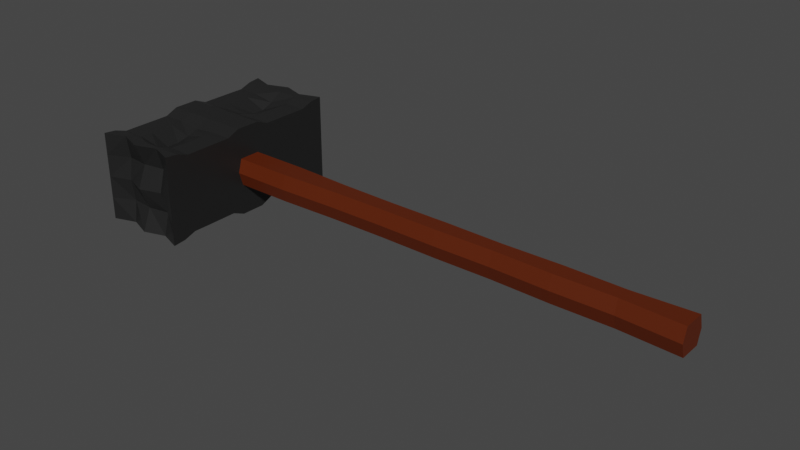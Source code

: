 # Source: Hammer.blend  (saved by Blender 2.80.75; exported with 4.5.12 LTS)
import bpy
from mathutils import Matrix  # noqa: F401  (used for matrix-valued properties, if any)

bpy.ops.wm.read_factory_settings(use_empty=True)
scene = bpy.context.scene
scene.name = 'Scene'

# ---- collections
col_collection = bpy.data.collections.new('Collection'); scene.collection.children.link(col_collection)

# ---- materials (node trees are filled in below, after node groups)
mat_material = bpy.data.materials.new('Material')
mat_material.alpha_threshold = 0.0
mat_material.use_transparent_shadow = False
mat_material.line_color = (0.0, 0.0, 0.0, 1.0)
mat_material_001 = bpy.data.materials.new('Material.001')
mat_material_001.use_transparent_shadow = False
mat_material_002 = bpy.data.materials.new('Material.002')
mat_material_002.use_transparent_shadow = False
mat_material_003 = bpy.data.materials.new('Material.003')
mat_material_003.use_transparent_shadow = False

# ---- material node trees
mat_material.use_nodes = True; mat_material.node_tree.nodes.clear()
_N = mat_material.node_tree.nodes; _L = mat_material.node_tree.links
n0 = _N.new('ShaderNodeOutputMaterial'); n0.name = 'Material Output'; n0.location = (300, 300)
n1 = _N.new('ShaderNodeBsdfPrincipled'); n1.name = 'Principled BSDF'; n1.location = (10, 300)
n1.distribution = 'GGX'
n1.subsurface_method = 'BURLEY'
n1.inputs[0].default_value = (0.01467, 0.01467, 0.01467, 1.0)
n1.inputs[2].default_value = 0.4
n1.inputs[3].default_value = 1.45
n1.inputs[27].default_value = (0.0, 0.0, 0.0, 1.0)
n1.inputs[28].default_value = 1.0
_L.new(n1.outputs[0], n0.inputs[0])
n0.is_active_output = True
mat_material_001.use_nodes = True; mat_material_001.node_tree.nodes.clear()
_N = mat_material_001.node_tree.nodes; _L = mat_material_001.node_tree.links
n0 = _N.new('ShaderNodeOutputMaterial'); n0.name = 'Material Output'; n0.location = (300, 300)
n1 = _N.new('ShaderNodeBsdfPrincipled'); n1.name = 'Principled BSDF'; n1.location = (10, 300)
n1.distribution = 'GGX'
n1.subsurface_method = 'BURLEY'
n1.inputs[0].default_value = (0.08714, 0.02181, 0.0, 1.0)
n1.inputs[3].default_value = 1.45
n1.inputs[13].default_value = 0.4833
n1.inputs[27].default_value = (0.0, 0.0, 0.0, 1.0)
n1.inputs[28].default_value = 1.0
_L.new(n1.outputs[0], n0.inputs[0])
n0.is_active_output = True
mat_material_002.use_nodes = True; mat_material_002.node_tree.nodes.clear()
_N = mat_material_002.node_tree.nodes; _L = mat_material_002.node_tree.links
n0 = _N.new('ShaderNodeOutputMaterial'); n0.name = 'Material Output'; n0.location = (300, 300)
n1 = _N.new('ShaderNodeBsdfPrincipled'); n1.name = 'Principled BSDF'; n1.location = (10, 300)
n1.distribution = 'GGX'
n1.subsurface_method = 'BURLEY'
n1.inputs[0].default_value = (0.0, 0.8, 0.02949, 1.0)
n1.inputs[3].default_value = 1.45
n1.inputs[27].default_value = (0.0, 0.0, 0.0, 1.0)
n1.inputs[28].default_value = 1.0
_L.new(n1.outputs[0], n0.inputs[0])
n0.is_active_output = True
mat_material_003.use_nodes = True; mat_material_003.node_tree.nodes.clear()
_N = mat_material_003.node_tree.nodes; _L = mat_material_003.node_tree.links
n0 = _N.new('ShaderNodeOutputMaterial'); n0.name = 'Material Output'; n0.location = (300, 300)
n1 = _N.new('ShaderNodeBsdfPrincipled'); n1.name = 'Principled BSDF'; n1.location = (10, 300)
n1.distribution = 'GGX'
n1.subsurface_method = 'BURLEY'
n1.inputs[0].default_value = (0.1025, 0.01457, 0.0, 1.0)
n1.inputs[3].default_value = 1.45
n1.inputs[27].default_value = (0.0, 0.0, 0.0, 1.0)
n1.inputs[28].default_value = 1.0
_L.new(n1.outputs[0], n0.inputs[0])
n0.is_active_output = True

# ---- world
world_world = bpy.data.worlds.new('World'); scene.world = world_world
world_world.use_nodes = True; world_world.node_tree.nodes.clear()
_N = world_world.node_tree.nodes; _L = world_world.node_tree.links
n0 = _N.new('ShaderNodeOutputWorld'); n0.name = 'World Output'; n0.location = (300, 300)
n1 = _N.new('ShaderNodeBackground'); n1.name = 'Background'; n1.location = (10, 300)
n1.inputs[0].default_value = (0.05088, 0.05088, 0.05088, 1.0)
_L.new(n1.outputs[0], n0.inputs[0])
n0.is_active_output = True
world_world.color = (0.05088, 0.05088, 0.05088)
world_world.use_sun_shadow = False
world_world.sun_shadow_jitter_overblur = 0.0

# ---- meshes
me_cube = bpy.data.meshes.new('Cube')
me_cube.from_pydata([(2.995, 4.471, 2.0), (2.995, 4.471, 0.0), (2.995, 0.0, 2.0), (2.995, 0.0, 0.0), (-1.0, 4.431, 2.0), (-1.0, 4.431, 0.0), (-1.0, 0.0, 2.0), (-1.0, 0.0, 0.0), (-1.0, 2.216, 0.0), (2.995, 2.216, 1.76), (-1.0, 2.216, 1.76), (2.995, 2.216, 0.0), (-1.0, 3.323, 1.754), (2.995, 3.323, 0.0), (-1.0, 3.323, 0.0), (2.995, 3.323, 1.754), (-1.0, 1.108, 0.0), (2.99, 1.122, 1.76), (-1.005, 1.122, 1.76), (2.995, 1.108, 0.0), (-1.0, 3.886, 1.943), (2.995, 3.886, 0.0), (-1.0, 3.886, 0.0), (2.995, 3.886, 1.943), (-1.0, 2.769, 0.0), (2.995, 2.769, 1.76), (-1.0, 2.769, 1.76), (2.995, 2.769, 0.0), (-1.0, 1.662, 1.76), (2.995, 1.662, 0.0), (-1.0, 1.662, 0.0), (2.995, 1.662, 1.76), (-1.0, 0.5539, 0.0), (2.995, 0.5539, 2.0), (-1.0, 0.5539, 2.0), (2.995, 0.5539, 0.0), (0.9975, 4.451, 0.0), (0.9975, 0.0, 2.0), (0.9975, 0.0, 0.0), (0.9975, 4.451, 2.0), (0.9975, 2.216, 0.0), (0.9975, 2.216, 1.363), (0.9975, 3.323, 1.581), (0.9975, 3.323, 0.0), (0.9975, 1.108, 0.0), (0.993, 1.122, 1.667), (0.9975, 3.886, 0.0), (0.9975, 3.886, 1.943), (0.9975, 2.769, 1.365), (0.9975, 2.769, 0.0), (0.9975, 1.662, 1.492), (0.9975, 1.662, 0.0), (0.9975, 0.5539, 0.0), (0.9975, 0.5539, 2.0), (1.996, 0.0, 0.0), (1.996, 4.131, 2.0), (1.996, 2.216, 1.76), (1.996, 3.323, 1.754), (1.992, 1.122, 1.76), (1.996, 3.886, 1.943), (1.996, 2.769, 1.76), (1.996, 1.662, 1.76), (1.996, 0.5539, 2.0), (1.996, 4.131, 0.0), (1.996, 0.0, 2.0), (1.996, 2.216, 0.0), (1.996, 3.323, 0.0), (1.996, 1.108, 0.0), (1.996, 3.886, 0.0), (1.996, 2.769, 0.0), (1.996, 1.662, 0.0), (1.996, 0.5539, 0.0), (-0.001238, 4.095, 0.0), (-0.001238, 0.0, 2.0), (-0.001238, 2.216, 0.0), (-0.001238, 3.323, 0.0), (-0.001238, 1.108, 0.0), (-0.001238, 3.886, 0.0), (-0.001238, 2.769, 0.0), (-0.001238, 1.662, 0.0), (-0.001238, 0.5539, 0.0), (-0.001238, 0.0, 0.0), (-0.001238, 4.095, 2.0), (-0.001238, 2.216, 1.76), (-0.001238, 3.323, 1.754), (-0.0058, 1.122, 1.76), (-0.001238, 3.886, 1.943), (-0.001238, 2.769, 1.76), (-0.001238, 1.662, 1.76), (-0.001238, 0.5539, 2.0), (2.995, 4.471, 1.0), (-1.0, 0.0, 1.0), (2.995, 0.0, 1.0), (-1.0, 4.431, 1.0), (2.995, 2.216, 0.8799), (-1.0, 2.216, 0.8799), (2.995, 3.323, 0.8771), (-1.0, 3.323, 0.8771), (-1.002, 1.115, 0.8799), (2.993, 1.115, 0.8799), (2.995, 3.886, 0.9713), (-1.0, 3.886, 0.9713), (-1.0, 2.769, 0.8799), (2.995, 2.769, 0.8799), (2.995, 1.662, 0.8799), (-1.0, 1.662, 0.8799), (-1.0, 0.5539, 1.0), (2.995, 0.5539, 1.0), (0.9975, 4.037, 1.0), (0.9975, 0.0, 1.0), (1.996, 0.0, 1.0), (1.996, 3.86, 1.0), (-0.001238, 3.953, 1.0), (-0.001238, 0.0, 1.0)], [], [(89, 34, 6, 73), (113, 73, 6, 91), (101, 20, 4, 93), (71, 35, 3, 54), (107, 33, 2, 92), (111, 55, 0, 90), (103, 25, 9, 94), (69, 27, 11, 65), (105, 28, 10, 95), (87, 26, 10, 83), (86, 20, 12, 84), (68, 21, 13, 66), (100, 23, 15, 96), (102, 26, 12, 97), (106, 34, 18, 98), (104, 31, 17, 99), (70, 29, 19, 67), (88, 28, 18, 85), (90, 0, 23, 100), (63, 1, 21, 68), (82, 4, 20, 86), (97, 12, 20, 101), (95, 10, 26, 102), (84, 12, 26, 87), (66, 13, 27, 69), (96, 15, 25, 103), (83, 10, 28, 88), (65, 11, 29, 70), (94, 9, 31, 104), (98, 18, 28, 105), (91, 6, 34, 106), (99, 17, 33, 107), (67, 19, 35, 71), (85, 18, 34, 89), (58, 45, 53, 62), (76, 44, 52, 80), (74, 40, 51, 79), (56, 41, 50, 61), (75, 43, 49, 78), (57, 42, 48, 60), (55, 39, 47, 59), (72, 36, 46, 77), (61, 50, 45, 58), (79, 51, 44, 76), (77, 46, 43, 75), (59, 47, 42, 57), (60, 48, 41, 56), (78, 49, 40, 74), (112, 82, 39, 108), (80, 52, 38, 81), (110, 64, 37, 109), (62, 53, 37, 64), (33, 62, 64, 2), (92, 2, 64, 110), (25, 60, 56, 9), (23, 59, 57, 15), (31, 61, 58, 17), (0, 55, 59, 23), (15, 57, 60, 25), (9, 56, 61, 31), (17, 58, 62, 33), (44, 67, 71, 52), (40, 65, 70, 51), (43, 66, 69, 49), (36, 63, 68, 46), (51, 70, 67, 44), (46, 68, 66, 43), (49, 69, 65, 40), (108, 39, 55, 111), (52, 71, 54, 38), (32, 80, 81, 7), (93, 4, 82, 112), (24, 78, 74, 8), (22, 77, 75, 14), (30, 79, 76, 16), (5, 72, 77, 22), (14, 75, 78, 24), (8, 74, 79, 30), (16, 76, 80, 32), (45, 85, 89, 53), (41, 83, 88, 50), (42, 84, 87, 48), (39, 82, 86, 47), (50, 88, 85, 45), (47, 86, 84, 42), (48, 87, 83, 41), (109, 37, 73, 113), (53, 89, 73, 37), (38, 109, 113, 81), (5, 93, 112, 72), (36, 108, 111, 63), (3, 92, 110, 54), (54, 110, 109, 38), (72, 112, 108, 36), (19, 99, 107, 35), (7, 91, 106, 32), (16, 98, 105, 30), (11, 94, 104, 29), (13, 96, 103, 27), (8, 95, 102, 24), (14, 97, 101, 22), (1, 90, 100, 21), (29, 104, 99, 19), (32, 106, 98, 16), (24, 102, 97, 14), (21, 100, 96, 13), (30, 105, 95, 8), (27, 103, 94, 11), (63, 111, 90, 1), (35, 107, 92, 3), (22, 101, 93, 5), (81, 113, 91, 7)])
_uv = me_cube.uv_layers.new(name='UVMap')
_uv.uv.foreach_set('vector', [0.5625, 0.2188, 0.625, 0.2188, 0.625, 0.25, 0.5625, 0.25, 0.5, 0.4375, 0.625, 0.4375, 0.625, 0.5, 0.5, 0.5, 0.5, 0.7193, 0.625, 0.7193, 0.625, 0.75, 0.5, 0.75, 0.5625, 0.9688, 0.625, 0.9688, 0.625, 1.0, 0.5625, 1.0, 0.25, 0.7188, 0.375, 0.7188, 0.375, 0.75, 0.25, 0.75, 0.75, 0.6875, 0.875, 0.6875, 0.875, 0.75, 0.75, 0.75, 0.25, 0.5938, 0.375, 0.5938, 0.375, 0.625, 0.25, 0.625, 0.5625, 0.8438, 0.625, 0.8438, 0.625, 0.875, 0.5625, 0.875, 0.5, 0.5938, 0.625, 0.5938, 0.625, 0.625, 0.5, 0.625, 0.5625, 0.09375, 0.625, 0.09375, 0.625, 0.125, 0.5625, 0.125, 0.5625, 0.03072, 0.625, 0.03072, 0.625, 0.0625, 0.5625, 0.0625, 0.5625, 0.7807, 0.625, 0.7807, 0.625, 0.8125, 0.5625, 0.8125, 0.25, 0.5307, 0.375, 0.5307, 0.375, 0.5625, 0.25, 0.5625, 0.5, 0.6562, 0.625, 0.6562, 0.625, 0.6875, 0.5, 0.6875, 0.5, 0.5312, 0.625, 0.5312, 0.625, 0.5625, 0.5, 0.5625, 0.25, 0.6562, 0.375, 0.6562, 0.375, 0.6875, 0.25, 0.6875, 0.5625, 0.9062, 0.625, 0.9062, 0.625, 0.9375, 0.5625, 0.9375, 0.5625, 0.1562, 0.625, 0.1562, 0.625, 0.1875, 0.5625, 0.1875, 0.25, 0.5, 0.375, 0.5, 0.375, 0.5307, 0.25, 0.5307, 0.5625, 0.75, 0.625, 0.75, 0.625, 0.7807, 0.5625, 0.7807, 0.5625, 0.0, 0.625, 0.0, 0.625, 0.03072, 0.5625, 0.03072, 0.5, 0.6875, 0.625, 0.6875, 0.625, 0.7193, 0.5, 0.7193, 0.5, 0.625, 0.625, 0.625, 0.625, 0.6562, 0.5, 0.6562, 0.5625, 0.0625, 0.625, 0.0625, 0.625, 0.09375, 0.5625, 0.09375, 0.5625, 0.8125, 0.625, 0.8125, 0.625, 0.8438, 0.5625, 0.8438, 0.25, 0.5625, 0.375, 0.5625, 0.375, 0.5938, 0.25, 0.5938, 0.5625, 0.125, 0.625, 0.125, 0.625, 0.1562, 0.5625, 0.1562, 0.5625, 0.875, 0.625, 0.875, 0.625, 0.9062, 0.5625, 0.9062, 0.25, 0.625, 0.375, 0.625, 0.375, 0.6562, 0.25, 0.6562, 0.5, 0.5625, 0.625, 0.5625, 0.625, 0.5938, 0.5, 0.5938, 0.5, 0.5, 0.625, 0.5, 0.625, 0.5312, 0.5, 0.5312, 0.25, 0.6875, 0.375, 0.6875, 0.375, 0.7188, 0.25, 0.7188, 0.5625, 0.9375, 0.625, 0.9375, 0.625, 0.9688, 0.5625, 0.9688, 0.5625, 0.1875, 0.625, 0.1875, 0.625, 0.2188, 0.5625, 0.2188, 0.4375, 0.1875, 0.5, 0.1875, 0.5, 0.2188, 0.4375, 0.2188, 0.4375, 0.9375, 0.5, 0.9375, 0.5, 0.9688, 0.4375, 0.9688, 0.4375, 0.875, 0.5, 0.875, 0.5, 0.9062, 0.4375, 0.9062, 0.4375, 0.125, 0.5, 0.125, 0.5, 0.1562, 0.4375, 0.1562, 0.4375, 0.8125, 0.5, 0.8125, 0.5, 0.8438, 0.4375, 0.8438, 0.4375, 0.0625, 0.5, 0.0625, 0.5, 0.09375, 0.4375, 0.09375, 0.4375, 0.0, 0.5, 0.0, 0.5, 0.03072, 0.4375, 0.03072, 0.4375, 0.75, 0.5, 0.75, 0.5, 0.7807, 0.4375, 0.7807, 0.4375, 0.1562, 0.5, 0.1562, 0.5, 0.1875, 0.4375, 0.1875, 0.4375, 0.9062, 0.5, 0.9062, 0.5, 0.9375, 0.4375, 0.9375, 0.4375, 0.7807, 0.5, 0.7807, 0.5, 0.8125, 0.4375, 0.8125, 0.4375, 0.03072, 0.5, 0.03072, 0.5, 0.0625, 0.4375, 0.0625, 0.4375, 0.09375, 0.5, 0.09375, 0.5, 0.125, 0.4375, 0.125, 0.4375, 0.8438, 0.5, 0.8438, 0.5, 0.875, 0.4375, 0.875, 0.75, 0.5625, 0.875, 0.5625, 0.875, 0.625, 0.75, 0.625, 0.4375, 0.9688, 0.5, 0.9688, 0.5, 1.0, 0.4375, 1.0, 0.5, 0.3125, 0.625, 0.3125, 0.625, 0.375, 0.5, 0.375, 0.4375, 0.2188, 0.5, 0.2188, 0.5, 0.25, 0.4375, 0.25, 0.375, 0.2188, 0.4375, 0.2188, 0.4375, 0.25, 0.375, 0.25, 0.5, 0.25, 0.625, 0.25, 0.625, 0.3125, 0.5, 0.3125, 0.375, 0.09375, 0.4375, 0.09375, 0.4375, 0.125, 0.375, 0.125, 0.375, 0.03072, 0.4375, 0.03072, 0.4375, 0.0625, 0.375, 0.0625, 0.375, 0.1562, 0.4375, 0.1562, 0.4375, 0.1875, 0.375, 0.1875, 0.375, 0.0, 0.4375, 0.0, 0.4375, 0.03072, 0.375, 0.03072, 0.375, 0.0625, 0.4375, 0.0625, 0.4375, 0.09375, 0.375, 0.09375, 0.375, 0.125, 0.4375, 0.125, 0.4375, 0.1562, 0.375, 0.1562, 0.375, 0.1875, 0.4375, 0.1875, 0.4375, 0.2188, 0.375, 0.2188, 0.5, 0.9375, 0.5625, 0.9375, 0.5625, 0.9688, 0.5, 0.9688, 0.5, 0.875, 0.5625, 0.875, 0.5625, 0.9062, 0.5, 0.9062, 0.5, 0.8125, 0.5625, 0.8125, 0.5625, 0.8438, 0.5, 0.8438, 0.5, 0.75, 0.5625, 0.75, 0.5625, 0.7807, 0.5, 0.7807, 0.5, 0.9062, 0.5625, 0.9062, 0.5625, 0.9375, 0.5, 0.9375, 0.5, 0.7807, 0.5625, 0.7807, 0.5625, 0.8125, 0.5, 0.8125, 0.5, 0.8438, 0.5625, 0.8438, 0.5625, 0.875, 0.5, 0.875, 0.75, 0.625, 0.875, 0.625, 0.875, 0.6875, 0.75, 0.6875, 0.5, 0.9688, 0.5625, 0.9688, 0.5625, 1.0, 0.5, 1.0, 0.375, 0.9688, 0.4375, 0.9688, 0.4375, 1.0, 0.375, 1.0, 0.75, 0.5, 0.875, 0.5, 0.875, 0.5625, 0.75, 0.5625, 0.375, 0.8438, 0.4375, 0.8438, 0.4375, 0.875, 0.375, 0.875, 0.375, 0.7807, 0.4375, 0.7807, 0.4375, 0.8125, 0.375, 0.8125, 0.375, 0.9062, 0.4375, 0.9062, 0.4375, 0.9375, 0.375, 0.9375, 0.375, 0.75, 0.4375, 0.75, 0.4375, 0.7807, 0.375, 0.7807, 0.375, 0.8125, 0.4375, 0.8125, 0.4375, 0.8438, 0.375, 0.8438, 0.375, 0.875, 0.4375, 0.875, 0.4375, 0.9062, 0.375, 0.9062, 0.375, 0.9375, 0.4375, 0.9375, 0.4375, 0.9688, 0.375, 0.9688, 0.5, 0.1875, 0.5625, 0.1875, 0.5625, 0.2188, 0.5, 0.2188, 0.5, 0.125, 0.5625, 0.125, 0.5625, 0.1562, 0.5, 0.1562, 0.5, 0.0625, 0.5625, 0.0625, 0.5625, 0.09375, 0.5, 0.09375, 0.5, 0.0, 0.5625, 0.0, 0.5625, 0.03072, 0.5, 0.03072, 0.5, 0.1562, 0.5625, 0.1562, 0.5625, 0.1875, 0.5, 0.1875, 0.5, 0.03072, 0.5625, 0.03072, 0.5625, 0.0625, 0.5, 0.0625, 0.5, 0.09375, 0.5625, 0.09375, 0.5625, 0.125, 0.5, 0.125, 0.5, 0.375, 0.625, 0.375, 0.625, 0.4375, 0.5, 0.4375, 0.5, 0.2188, 0.5625, 0.2188, 0.5625, 0.25, 0.5, 0.25, 0.375, 0.375, 0.5, 0.375, 0.5, 0.4375, 0.375, 0.4375, 0.625, 0.5, 0.75, 0.5, 0.75, 0.5625, 0.625, 0.5625, 0.625, 0.625, 0.75, 0.625, 0.75, 0.6875, 0.625, 0.6875, 0.375, 0.25, 0.5, 0.25, 0.5, 0.3125, 0.375, 0.3125, 0.375, 0.3125, 0.5, 0.3125, 0.5, 0.375, 0.375, 0.375, 0.625, 0.5625, 0.75, 0.5625, 0.75, 0.625, 0.625, 0.625, 0.125, 0.6875, 0.25, 0.6875, 0.25, 0.7188, 0.125, 0.7188, 0.375, 0.5, 0.5, 0.5, 0.5, 0.5312, 0.375, 0.5312, 0.375, 0.5625, 0.5, 0.5625, 0.5, 0.5938, 0.375, 0.5938, 0.125, 0.625, 0.25, 0.625, 0.25, 0.6562, 0.125, 0.6562, 0.125, 0.5625, 0.25, 0.5625, 0.25, 0.5938, 0.125, 0.5938, 0.375, 0.625, 0.5, 0.625, 0.5, 0.6562, 0.375, 0.6562, 0.375, 0.6875, 0.5, 0.6875, 0.5, 0.7193, 0.375, 0.7193, 0.125, 0.5, 0.25, 0.5, 0.25, 0.5307, 0.125, 0.5307, 0.125, 0.6562, 0.25, 0.6562, 0.25, 0.6875, 0.125, 0.6875, 0.375, 0.5312, 0.5, 0.5312, 0.5, 0.5625, 0.375, 0.5625, 0.375, 0.6562, 0.5, 0.6562, 0.5, 0.6875, 0.375, 0.6875, 0.125, 0.5307, 0.25, 0.5307, 0.25, 0.5625, 0.125, 0.5625, 0.375, 0.5938, 0.5, 0.5938, 0.5, 0.625, 0.375, 0.625, 0.125, 0.5938, 0.25, 0.5938, 0.25, 0.625, 0.125, 0.625, 0.625, 0.6875, 0.75, 0.6875, 0.75, 0.75, 0.625, 0.75, 0.125, 0.7188, 0.25, 0.7188, 0.25, 0.75, 0.125, 0.75, 0.375, 0.7193, 0.5, 0.7193, 0.5, 0.75, 0.375, 0.75, 0.375, 0.4375, 0.5, 0.4375, 0.5, 0.5, 0.375, 0.5])
me_cube.materials.append(mat_material)
me_cube.use_remesh_preserve_volume = False
me_cube.use_remesh_preserve_attributes = False
me_cube.use_mirror_vertex_groups = False
me_cube.update()
me_cube_001 = bpy.data.meshes.new('Cube.001')
me_cube_001.from_pydata([(3.632, 1.192e-07, 0.0), (3.632, 1.192e-07, 0.6128), (3.632, 0.6691, 0.0), (3.632, 0.4888, 0.6128), (24.56, 1.192e-07, 0.0), (24.56, 1.192e-07, 0.6128), (24.56, 0.6691, 0.0), (24.56, 0.4888, 0.6128), (14.1, 0.5496, 0.0), (14.1, 0.3692, 0.6128), (14.1, 1.192e-07, 0.0), (14.1, 1.192e-07, 0.6128), (19.33, 0.3845, 0.6128), (19.33, 1.192e-07, 0.0), (19.33, 0.5648, 0.0), (19.33, 1.192e-07, 0.6128), (21.94, 0.3476, 0.6128), (21.94, 1.192e-07, 0.0), (21.94, 0.528, 0.0), (21.94, 1.192e-07, 0.6128), (8.864, 0.571, 0.0), (8.864, 1.192e-07, 0.6128), (8.864, 0.3907, 0.6128), (8.864, 1.192e-07, 0.0), (6.248, 0.6691, 0.0), (6.248, 1.192e-07, 0.6128), (6.248, 0.4888, 0.6128), (6.248, 1.192e-07, 0.0), (11.48, 0.3547, 0.6128), (11.48, 1.192e-07, 0.0), (11.48, 0.5351, 0.0), (11.48, 1.192e-07, 0.6128), (16.71, 0.5109, 0.0), (16.71, 1.192e-07, 0.6128), (16.71, 0.3306, 0.6128), (16.71, 1.192e-07, 0.0)], [], [(0, 1, 3, 2), (18, 16, 7, 6), (6, 7, 5, 4), (27, 25, 1, 0), (18, 6, 4, 17), (26, 3, 1, 25), (34, 9, 11, 33), (30, 8, 10, 29), (35, 33, 11, 10), (30, 28, 9, 8), (17, 19, 15, 13), (16, 12, 15, 19), (32, 14, 13, 35), (32, 34, 12, 14), (7, 16, 19, 5), (4, 5, 19, 17), (14, 18, 17, 13), (14, 12, 16, 18), (24, 26, 22, 20), (24, 20, 23, 27), (28, 22, 21, 31), (29, 31, 21, 23), (2, 24, 27, 0), (2, 3, 26, 24), (22, 26, 25, 21), (23, 21, 25, 27), (10, 11, 31, 29), (9, 28, 31, 11), (20, 22, 28, 30), (20, 30, 29, 23), (8, 9, 34, 32), (8, 32, 35, 10), (13, 15, 33, 35), (12, 34, 33, 15)])
me_cube_001.polygons.foreach_set('material_index', [2, 2, 2, 2, 2, 2, 2, 2, 2, 2, 2, 2, 2, 2, 2, 2, 2, 2, 2, 2, 2, 2, 2, 2, 2, 2, 2, 2, 2, 2, 2, 2, 2, 2])
_uv = me_cube_001.uv_layers.new(name='UVMap')
_uv.uv.foreach_set('vector', [0.375, 0.0, 0.625, 0.0, 0.625, 0.25, 0.375, 0.25, 0.375, 0.4688, 0.625, 0.4688, 0.625, 0.5, 0.375, 0.5, 0.375, 0.5, 0.625, 0.5, 0.625, 0.75, 0.375, 0.75, 0.375, 0.9688, 0.625, 0.9688, 0.625, 1.0, 0.375, 1.0, 0.3438, 0.5, 0.375, 0.5, 0.375, 0.75, 0.3438, 0.75, 0.8438, 0.5, 0.875, 0.5, 0.875, 0.75, 0.8438, 0.75, 0.7188, 0.5, 0.75, 0.5, 0.75, 0.75, 0.7188, 0.75, 0.2188, 0.5, 0.25, 0.5, 0.25, 0.75, 0.2188, 0.75, 0.375, 0.8438, 0.625, 0.8438, 0.625, 0.875, 0.375, 0.875, 0.375, 0.3438, 0.625, 0.3438, 0.625, 0.375, 0.375, 0.375, 0.375, 0.7812, 0.625, 0.7812, 0.625, 0.8125, 0.375, 0.8125, 0.6562, 0.5, 0.6875, 0.5, 0.6875, 0.75, 0.6562, 0.75, 0.2812, 0.5, 0.3125, 0.5, 0.3125, 0.75, 0.2812, 0.75, 0.375, 0.4062, 0.625, 0.4062, 0.625, 0.4375, 0.375, 0.4375, 0.625, 0.5, 0.6562, 0.5, 0.6562, 0.75, 0.625, 0.75, 0.375, 0.75, 0.625, 0.75, 0.625, 0.7812, 0.375, 0.7812, 0.3125, 0.5, 0.3438, 0.5, 0.3438, 0.75, 0.3125, 0.75, 0.375, 0.4375, 0.625, 0.4375, 0.625, 0.4688, 0.375, 0.4688, 0.375, 0.2812, 0.625, 0.2812, 0.625, 0.3125, 0.375, 0.3125, 0.1562, 0.5, 0.1875, 0.5, 0.1875, 0.75, 0.1562, 0.75, 0.7812, 0.5, 0.8125, 0.5, 0.8125, 0.75, 0.7812, 0.75, 0.375, 0.9062, 0.625, 0.9062, 0.625, 0.9375, 0.375, 0.9375, 0.125, 0.5, 0.1562, 0.5, 0.1562, 0.75, 0.125, 0.75, 0.375, 0.25, 0.625, 0.25, 0.625, 0.2812, 0.375, 0.2812, 0.8125, 0.5, 0.8438, 0.5, 0.8438, 0.75, 0.8125, 0.75, 0.375, 0.9375, 0.625, 0.9375, 0.625, 0.9688, 0.375, 0.9688, 0.375, 0.875, 0.625, 0.875, 0.625, 0.9062, 0.375, 0.9062, 0.75, 0.5, 0.7812, 0.5, 0.7812, 0.75, 0.75, 0.75, 0.375, 0.3125, 0.625, 0.3125, 0.625, 0.3438, 0.375, 0.3438, 0.1875, 0.5, 0.2188, 0.5, 0.2188, 0.75, 0.1875, 0.75, 0.375, 0.375, 0.625, 0.375, 0.625, 0.4062, 0.375, 0.4062, 0.25, 0.5, 0.2812, 0.5, 0.2812, 0.75, 0.25, 0.75, 0.375, 0.8125, 0.625, 0.8125, 0.625, 0.8438, 0.375, 0.8438, 0.6875, 0.5, 0.7188, 0.5, 0.7188, 0.75, 0.6875, 0.75])
me_cube_001.materials.append(mat_material_001)
me_cube_001.materials.append(mat_material_002)
me_cube_001.materials.append(mat_material_003)
me_cube_001.use_remesh_preserve_volume = False
me_cube_001.use_remesh_preserve_attributes = False
me_cube_001.use_mirror_vertex_groups = False
me_cube_001.update()

# ---- objects
ob_head = bpy.data.objects.new('Head', me_cube)
ob_handle = bpy.data.objects.new('Handle', me_cube_001)

# ---- transforms, parenting, visibility, modifiers, constraints
ob_head.location = (0.0, 0.0, 0.0)
ob_head.lock_rotations_4d = False
ob_head.empty_display_type = 'ARROWS'
ob_head.lineart.crease_threshold = 0.0
_m = ob_head.modifiers.new('Mirror', 'MIRROR')
_m.use_axis = (False, True, True)
ob_handle.location = (-0.6429, 0.0, 0.0)
ob_handle.lineart.crease_threshold = 0.0
_m = ob_handle.modifiers.new('Mirror', 'MIRROR')
_m.use_axis = (False, True, True)

# ---- collection membership
col_collection.objects.link(ob_head)
col_collection.objects.link(ob_handle)

# ---- scene / render settings (as saved in the file)
scene.frame_start = 1; scene.frame_end = 250; scene.frame_set(1)
scene.render.engine = 'BLENDER_EEVEE_NEXT'
scene.cycles.use_denoising = False
scene.cycles.samples = 128
scene.cycles.sampling_pattern = 'TABULATED_SOBOL'
scene.cycles.use_adaptive_sampling = False
scene.cycles.use_light_tree = False
scene.view_settings.view_transform = 'Filmic'
bpy.context.view_layer.update()

# ---- added for rendering (the .blend has no active camera and no usable light): camera, sun
cam_auto = bpy.data.cameras.new('AutoCamera')
cam_auto.lens = 50.0
cam_auto.sensor_width = 36.0
cam_auto.clip_end = 1000.0
ob_auto_camera = bpy.data.objects.new('AutoCamera', cam_auto)
scene.collection.objects.link(ob_auto_camera)
ob_auto_camera.location = (36.2322, -29.7309, 19.8206)
ob_auto_camera.rotation_euler = (1.09748, -7.21219e-08, 0.694738)
scene.camera = ob_auto_camera
light_auto_sun = bpy.data.lights.new('AutoSun', 'SUN')
light_auto_sun.energy = 3.0
light_auto_sun.angle = 0.0523599
ob_auto_sun = bpy.data.objects.new('AutoSun', light_auto_sun)
scene.collection.objects.link(ob_auto_sun)
ob_auto_sun.rotation_euler = (0.872665, 0.174533, 0.523599)
bpy.context.view_layer.update()
